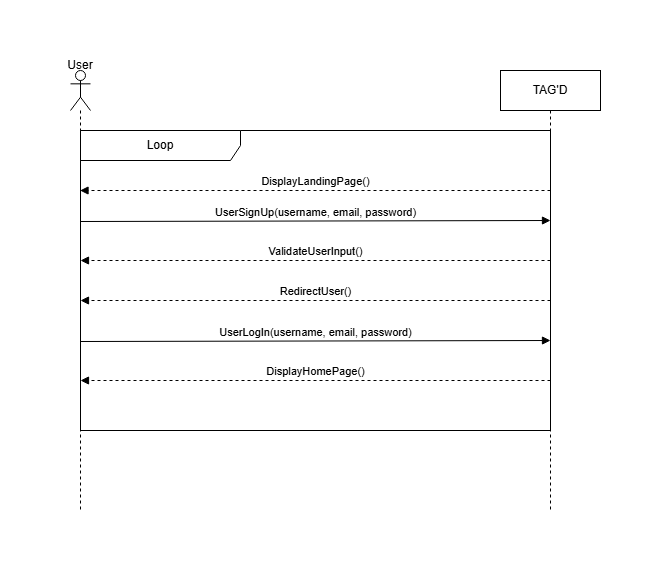

The diagram above was exported from draw.io. Its source (the exported page's mxGraphModel, read from the mxfile embedded in the PNG):
<mxGraphModel dx="1379" dy="826" grid="1" gridSize="10" guides="1" tooltips="1" connect="1" arrows="1" fold="1" page="1" pageScale="1" pageWidth="850" pageHeight="1100" math="0" shadow="0">
  <root>
    <mxCell id="0" />
    <mxCell id="1" parent="0" />
    <mxCell id="LiBxcxj4d-A3dgSAprfT-1" parent="1" style="shape=umlLifeline;perimeter=lifelinePerimeter;whiteSpace=wrap;html=1;container=1;dropTarget=0;collapsible=0;recursiveResize=0;outlineConnect=0;portConstraint=eastwest;newEdgeStyle={&quot;curved&quot;:0,&quot;rounded&quot;:0};participant=umlActor;" value="" vertex="1">
      <mxGeometry height="440" width="20" x="160" y="120" as="geometry" />
    </mxCell>
    <mxCell id="LiBxcxj4d-A3dgSAprfT-2" parent="1" style="shape=umlLifeline;perimeter=lifelinePerimeter;whiteSpace=wrap;html=1;container=1;dropTarget=0;collapsible=0;recursiveResize=0;outlineConnect=0;portConstraint=eastwest;newEdgeStyle={&quot;curved&quot;:0,&quot;rounded&quot;:0};" value="TAG'D" vertex="1">
      <mxGeometry height="440" width="100" x="590" y="120" as="geometry" />
    </mxCell>
    <mxCell id="LiBxcxj4d-A3dgSAprfT-3" parent="1" style="shape=umlFrame;whiteSpace=wrap;html=1;pointerEvents=0;recursiveResize=0;container=1;collapsible=0;width=160;" value="Loop" vertex="1">
      <mxGeometry height="300" width="470" x="170" y="180" as="geometry" />
    </mxCell>
    <mxCell id="LiBxcxj4d-A3dgSAprfT-13" edge="1" parent="LiBxcxj4d-A3dgSAprfT-3" style="html=1;verticalAlign=bottom;labelBackgroundColor=none;endArrow=block;endFill=1;rounded=0;entryX=1;entryY=0.202;entryDx=0;entryDy=0;entryPerimeter=0;exitX=0.001;exitY=0.205;exitDx=0;exitDy=0;exitPerimeter=0;" value="UserSignUp(username, email, password)">
      <mxGeometry relative="1" width="160" as="geometry">
        <mxPoint y="91" as="sourcePoint" />
        <mxPoint x="470" y="90" as="targetPoint" />
      </mxGeometry>
    </mxCell>
    <mxCell id="LiBxcxj4d-A3dgSAprfT-9" edge="1" parent="LiBxcxj4d-A3dgSAprfT-3" style="html=1;verticalAlign=bottom;labelBackgroundColor=none;endArrow=block;endFill=1;dashed=1;rounded=0;exitX=1.001;exitY=0.333;exitDx=0;exitDy=0;exitPerimeter=0;entryX=0;entryY=0.333;entryDx=0;entryDy=0;entryPerimeter=0;" value="RedirectUser()">
      <mxGeometry relative="1" width="160" x="-0.001" as="geometry">
        <mxPoint as="offset" />
        <mxPoint x="470" y="170" as="sourcePoint" />
        <mxPoint y="170" as="targetPoint" />
      </mxGeometry>
    </mxCell>
    <mxCell id="LiBxcxj4d-A3dgSAprfT-16" edge="1" parent="LiBxcxj4d-A3dgSAprfT-3" style="html=1;verticalAlign=bottom;labelBackgroundColor=none;endArrow=block;endFill=1;dashed=1;rounded=0;exitX=1.001;exitY=0.333;exitDx=0;exitDy=0;exitPerimeter=0;entryX=0;entryY=0.333;entryDx=0;entryDy=0;entryPerimeter=0;" value="ValidateUserInput()">
      <mxGeometry relative="1" width="160" x="-0.001" as="geometry">
        <mxPoint as="offset" />
        <mxPoint x="470" y="130" as="sourcePoint" />
        <mxPoint y="130" as="targetPoint" />
      </mxGeometry>
    </mxCell>
    <mxCell id="LiBxcxj4d-A3dgSAprfT-18" edge="1" parent="LiBxcxj4d-A3dgSAprfT-3" style="html=1;verticalAlign=bottom;labelBackgroundColor=none;endArrow=block;endFill=1;rounded=0;entryX=1;entryY=0.202;entryDx=0;entryDy=0;entryPerimeter=0;exitX=0.001;exitY=0.205;exitDx=0;exitDy=0;exitPerimeter=0;" value="UserLogIn(username, email, password)">
      <mxGeometry relative="1" width="160" as="geometry">
        <mxPoint y="211" as="sourcePoint" />
        <mxPoint x="470" y="210" as="targetPoint" />
      </mxGeometry>
    </mxCell>
    <mxCell id="LiBxcxj4d-A3dgSAprfT-15" edge="1" parent="LiBxcxj4d-A3dgSAprfT-3" style="html=1;verticalAlign=bottom;labelBackgroundColor=none;endArrow=block;endFill=1;dashed=1;rounded=0;exitX=1.001;exitY=0.333;exitDx=0;exitDy=0;exitPerimeter=0;entryX=0;entryY=0.333;entryDx=0;entryDy=0;entryPerimeter=0;" value="DisplayHomePage()">
      <mxGeometry relative="1" width="160" x="-0.001" as="geometry">
        <mxPoint as="offset" />
        <mxPoint x="470" y="250" as="sourcePoint" />
        <mxPoint y="250" as="targetPoint" />
      </mxGeometry>
    </mxCell>
    <mxCell id="LiBxcxj4d-A3dgSAprfT-4" edge="1" parent="LiBxcxj4d-A3dgSAprfT-3" style="html=1;verticalAlign=bottom;labelBackgroundColor=none;endArrow=block;endFill=1;dashed=1;rounded=0;exitX=1.001;exitY=0.333;exitDx=0;exitDy=0;exitPerimeter=0;entryX=0;entryY=0.333;entryDx=0;entryDy=0;entryPerimeter=0;" value="DisplayLandingPage()">
      <mxGeometry relative="1" width="160" x="-0.001" as="geometry">
        <mxPoint as="offset" />
        <mxPoint x="470.0000000000002" y="59.99999999999997" as="sourcePoint" />
        <mxPoint x="-0.46999999999999886" y="59.99999999999997" as="targetPoint" />
      </mxGeometry>
    </mxCell>
    <mxCell id="LiBxcxj4d-A3dgSAprfT-6" parent="1" style="text;html=1;whiteSpace=wrap;strokeColor=none;fillColor=none;align=center;verticalAlign=middle;rounded=0;" value="User" vertex="1">
      <mxGeometry height="30" width="60" x="140" y="100" as="geometry" />
    </mxCell>
  </root>
</mxGraphModel>